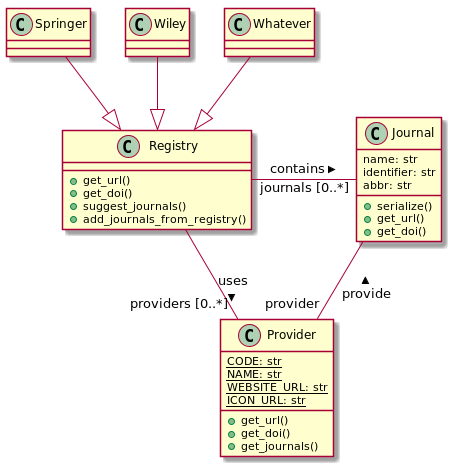

The diagram above was rendered by PlantUML. Its source (embedded in the PNG):
@startuml

class Journal {
    name: str
    identifier: str
    abbr: str
    +serialize()
    +get_url()
    +get_doi()
}

Journal  -- "provider" Provider: provide <

class Provider {
    {static} CODE: str
    {static} NAME: str
    {static} WEBSITE_URL: str
    {static} ICON_URL: str
    +get_url()
    +get_doi()
    +get_journals()
}

class Registry {
    +get_url()
    +get_doi()
    +suggest_journals()
    +add_journals_from_registry()
}

Registry --right "journals [0..*]" Journal: contains >
Registry -- "providers [0..*]" Provider: uses >

Springer --|> Registry
Wiley --|> Registry
Whatever  --|> Registry

@enduml